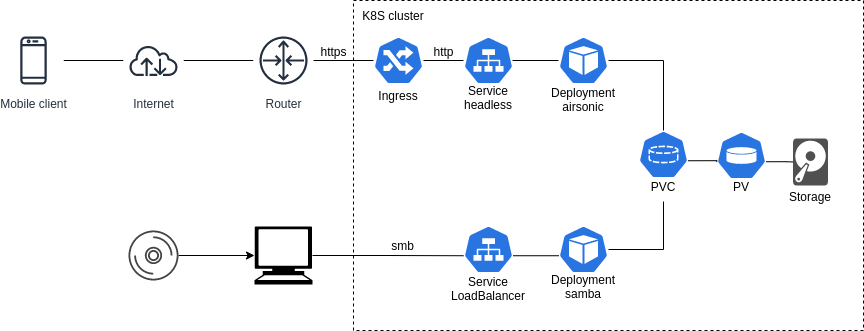

The diagram above was exported from draw.io. Its source (the exported page's mxGraphModel, read from the mxfile embedded in the PNG):
<mxGraphModel dx="1102" dy="1025" grid="1" gridSize="10" guides="1" tooltips="1" connect="1" arrows="1" fold="1" page="1" pageScale="1" pageWidth="827" pageHeight="1169" math="0" shadow="0">
  <root>
    <mxCell id="0" />
    <mxCell id="1" parent="0" />
    <mxCell id="Japm0-wcFfVaK6H4ZNOb-40" value="" style="rounded=0;whiteSpace=wrap;html=1;fillColor=none;dashed=1;" parent="1" vertex="1">
      <mxGeometry x="420" y="90" width="510" height="330" as="geometry" />
    </mxCell>
    <mxCell id="Japm0-wcFfVaK6H4ZNOb-11" value="" style="edgeStyle=orthogonalEdgeStyle;rounded=0;orthogonalLoop=1;jettySize=auto;html=1;endArrow=none;endFill=0;" parent="1" source="Japm0-wcFfVaK6H4ZNOb-7" target="Japm0-wcFfVaK6H4ZNOb-8" edge="1">
      <mxGeometry relative="1" as="geometry" />
    </mxCell>
    <mxCell id="Japm0-wcFfVaK6H4ZNOb-7" value="Router" style="sketch=0;outlineConnect=0;fontColor=#232F3E;gradientColor=none;strokeColor=#232F3E;fillColor=#ffffff;dashed=0;verticalLabelPosition=bottom;verticalAlign=top;align=center;html=1;fontSize=12;fontStyle=0;aspect=fixed;shape=mxgraph.aws4.resourceIcon;resIcon=mxgraph.aws4.router;" parent="1" vertex="1">
      <mxGeometry x="320" y="120" width="60" height="60" as="geometry" />
    </mxCell>
    <mxCell id="Japm0-wcFfVaK6H4ZNOb-10" style="edgeStyle=orthogonalEdgeStyle;rounded=0;orthogonalLoop=1;jettySize=auto;html=1;endArrow=none;endFill=0;" parent="1" source="Japm0-wcFfVaK6H4ZNOb-8" target="Japm0-wcFfVaK6H4ZNOb-9" edge="1">
      <mxGeometry relative="1" as="geometry" />
    </mxCell>
    <mxCell id="Japm0-wcFfVaK6H4ZNOb-8" value="Internet" style="sketch=0;outlineConnect=0;fontColor=#232F3E;gradientColor=none;strokeColor=#232F3E;fillColor=#ffffff;dashed=0;verticalLabelPosition=bottom;verticalAlign=top;align=center;html=1;fontSize=12;fontStyle=0;aspect=fixed;shape=mxgraph.aws4.resourceIcon;resIcon=mxgraph.aws4.internet;" parent="1" vertex="1">
      <mxGeometry x="190" y="120" width="60" height="60" as="geometry" />
    </mxCell>
    <mxCell id="Japm0-wcFfVaK6H4ZNOb-9" value="Mobile client" style="sketch=0;outlineConnect=0;fontColor=#232F3E;gradientColor=none;strokeColor=#232F3E;fillColor=#ffffff;dashed=0;verticalLabelPosition=bottom;verticalAlign=top;align=center;html=1;fontSize=12;fontStyle=0;aspect=fixed;shape=mxgraph.aws4.resourceIcon;resIcon=mxgraph.aws4.mobile_client;" parent="1" vertex="1">
      <mxGeometry x="70" y="120" width="60" height="60" as="geometry" />
    </mxCell>
    <mxCell id="Japm0-wcFfVaK6H4ZNOb-25" style="edgeStyle=orthogonalEdgeStyle;rounded=0;orthogonalLoop=1;jettySize=auto;html=1;endArrow=none;endFill=0;" parent="1" source="Japm0-wcFfVaK6H4ZNOb-14" target="Japm0-wcFfVaK6H4ZNOb-17" edge="1">
      <mxGeometry relative="1" as="geometry" />
    </mxCell>
    <mxCell id="Japm0-wcFfVaK6H4ZNOb-23" style="edgeStyle=orthogonalEdgeStyle;rounded=0;orthogonalLoop=1;jettySize=auto;html=1;endArrow=none;endFill=0;" parent="1" source="Japm0-wcFfVaK6H4ZNOb-17" target="Japm0-wcFfVaK6H4ZNOb-7" edge="1">
      <mxGeometry relative="1" as="geometry" />
    </mxCell>
    <mxCell id="Japm0-wcFfVaK6H4ZNOb-26" style="edgeStyle=orthogonalEdgeStyle;rounded=0;orthogonalLoop=1;jettySize=auto;html=1;entryX=0.98;entryY=0.5;entryDx=0;entryDy=0;entryPerimeter=0;endArrow=none;endFill=0;" parent="1" source="Japm0-wcFfVaK6H4ZNOb-21" target="Japm0-wcFfVaK6H4ZNOb-14" edge="1">
      <mxGeometry relative="1" as="geometry" />
    </mxCell>
    <mxCell id="Japm0-wcFfVaK6H4ZNOb-36" style="edgeStyle=orthogonalEdgeStyle;rounded=0;orthogonalLoop=1;jettySize=auto;html=1;" parent="1" source="Japm0-wcFfVaK6H4ZNOb-34" target="Japm0-wcFfVaK6H4ZNOb-35" edge="1">
      <mxGeometry relative="1" as="geometry" />
    </mxCell>
    <mxCell id="Japm0-wcFfVaK6H4ZNOb-34" value="" style="sketch=0;pointerEvents=1;shadow=0;dashed=0;html=1;strokeColor=none;fillColor=#434445;aspect=fixed;labelPosition=center;verticalLabelPosition=bottom;verticalAlign=top;align=center;outlineConnect=0;shape=mxgraph.vvd.cd;" parent="1" vertex="1">
      <mxGeometry x="195" y="320" width="50" height="50" as="geometry" />
    </mxCell>
    <mxCell id="Japm0-wcFfVaK6H4ZNOb-38" style="edgeStyle=orthogonalEdgeStyle;rounded=0;orthogonalLoop=1;jettySize=auto;html=1;entryX=0.005;entryY=0.63;entryDx=0;entryDy=0;entryPerimeter=0;endArrow=none;endFill=0;" parent="1" source="Japm0-wcFfVaK6H4ZNOb-35" target="ATbcMoJDvJTWcNL0jAH0-1" edge="1">
      <mxGeometry relative="1" as="geometry">
        <mxPoint x="380" y="370" as="targetPoint" />
      </mxGeometry>
    </mxCell>
    <mxCell id="Japm0-wcFfVaK6H4ZNOb-35" value="" style="shape=mxgraph.signs.tech.computer;html=1;pointerEvents=1;fillColor=#000000;strokeColor=none;verticalLabelPosition=bottom;verticalAlign=top;align=center;" parent="1" vertex="1">
      <mxGeometry x="321" y="316" width="58" height="58" as="geometry" />
    </mxCell>
    <mxCell id="ATbcMoJDvJTWcNL0jAH0-4" value="" style="group" parent="1" vertex="1" connectable="0">
      <mxGeometry x="515" y="315" width="80" height="78" as="geometry" />
    </mxCell>
    <mxCell id="ATbcMoJDvJTWcNL0jAH0-1" value="" style="sketch=0;html=1;dashed=0;whitespace=wrap;fillColor=#2875E2;strokeColor=#ffffff;points=[[0.005,0.63,0],[0.1,0.2,0],[0.9,0.2,0],[0.5,0,0],[0.995,0.63,0],[0.72,0.99,0],[0.5,1,0],[0.28,0.99,0]];shape=mxgraph.kubernetes.icon;prIcon=svc" parent="ATbcMoJDvJTWcNL0jAH0-4" vertex="1">
      <mxGeometry x="15" width="50" height="48" as="geometry" />
    </mxCell>
    <mxCell id="ATbcMoJDvJTWcNL0jAH0-3" value="Service&lt;br&gt;LoadBalancer" style="text;html=1;strokeColor=none;fillColor=none;align=center;verticalAlign=middle;whiteSpace=wrap;rounded=0;" parent="ATbcMoJDvJTWcNL0jAH0-4" vertex="1">
      <mxGeometry y="48" width="80" height="30" as="geometry" />
    </mxCell>
    <mxCell id="ATbcMoJDvJTWcNL0jAH0-6" value="" style="group" parent="1" vertex="1" connectable="0">
      <mxGeometry x="525" y="126" width="60" height="74" as="geometry" />
    </mxCell>
    <mxCell id="Japm0-wcFfVaK6H4ZNOb-14" value="" style="sketch=0;html=1;dashed=0;whitespace=wrap;fillColor=#2875E2;strokeColor=#ffffff;points=[[0.005,0.63,0],[0.1,0.2,0],[0.9,0.2,0],[0.5,0,0],[0.995,0.63,0],[0.72,0.99,0],[0.5,1,0],[0.28,0.99,0]];shape=mxgraph.kubernetes.icon;prIcon=svc" parent="ATbcMoJDvJTWcNL0jAH0-6" vertex="1">
      <mxGeometry x="5" width="50" height="48" as="geometry" />
    </mxCell>
    <mxCell id="ATbcMoJDvJTWcNL0jAH0-5" value="Service&lt;br&gt;headless" style="text;html=1;strokeColor=none;fillColor=none;align=center;verticalAlign=middle;whiteSpace=wrap;rounded=0;" parent="ATbcMoJDvJTWcNL0jAH0-6" vertex="1">
      <mxGeometry y="46" width="60" height="30" as="geometry" />
    </mxCell>
    <mxCell id="ATbcMoJDvJTWcNL0jAH0-8" value="" style="group" parent="1" vertex="1" connectable="0">
      <mxGeometry x="435" y="126" width="60" height="74" as="geometry" />
    </mxCell>
    <mxCell id="Japm0-wcFfVaK6H4ZNOb-17" value="" style="sketch=0;html=1;dashed=0;whitespace=wrap;fillColor=#2875E2;strokeColor=#ffffff;points=[[0.005,0.63,0],[0.1,0.2,0],[0.9,0.2,0],[0.5,0,0],[0.995,0.63,0],[0.72,0.99,0],[0.5,1,0],[0.28,0.99,0]];shape=mxgraph.kubernetes.icon;prIcon=ing" parent="ATbcMoJDvJTWcNL0jAH0-8" vertex="1">
      <mxGeometry x="5" width="50" height="48" as="geometry" />
    </mxCell>
    <mxCell id="ATbcMoJDvJTWcNL0jAH0-7" value="Ingress" style="text;html=1;strokeColor=none;fillColor=none;align=center;verticalAlign=middle;whiteSpace=wrap;rounded=0;" parent="ATbcMoJDvJTWcNL0jAH0-8" vertex="1">
      <mxGeometry y="44" width="60" height="30" as="geometry" />
    </mxCell>
    <mxCell id="ATbcMoJDvJTWcNL0jAH0-10" value="" style="group" parent="1" vertex="1" connectable="0">
      <mxGeometry x="620" y="315" width="60" height="76" as="geometry" />
    </mxCell>
    <mxCell id="ATbcMoJDvJTWcNL0jAH0-2" value="Deployment&lt;br&gt;samba" style="text;html=1;strokeColor=none;fillColor=none;align=center;verticalAlign=middle;whiteSpace=wrap;rounded=0;" parent="ATbcMoJDvJTWcNL0jAH0-10" vertex="1">
      <mxGeometry y="46" width="60" height="30" as="geometry" />
    </mxCell>
    <mxCell id="ATbcMoJDvJTWcNL0jAH0-9" value="" style="sketch=0;html=1;dashed=0;whitespace=wrap;fillColor=#2875E2;strokeColor=#ffffff;points=[[0.005,0.63,0],[0.1,0.2,0],[0.9,0.2,0],[0.5,0,0],[0.995,0.63,0],[0.72,0.99,0],[0.5,1,0],[0.28,0.99,0]];shape=mxgraph.kubernetes.icon;prIcon=pod" parent="ATbcMoJDvJTWcNL0jAH0-10" vertex="1">
      <mxGeometry x="5" width="50" height="48" as="geometry" />
    </mxCell>
    <mxCell id="ATbcMoJDvJTWcNL0jAH0-12" value="" style="group" parent="1" vertex="1" connectable="0">
      <mxGeometry x="620" y="126" width="60" height="78" as="geometry" />
    </mxCell>
    <mxCell id="Japm0-wcFfVaK6H4ZNOb-21" value="" style="sketch=0;html=1;dashed=0;whitespace=wrap;fillColor=#2875E2;strokeColor=#ffffff;points=[[0.005,0.63,0],[0.1,0.2,0],[0.9,0.2,0],[0.5,0,0],[0.995,0.63,0],[0.72,0.99,0],[0.5,1,0],[0.28,0.99,0]];shape=mxgraph.kubernetes.icon;prIcon=pod" parent="ATbcMoJDvJTWcNL0jAH0-12" vertex="1">
      <mxGeometry x="5" width="50" height="48" as="geometry" />
    </mxCell>
    <mxCell id="ATbcMoJDvJTWcNL0jAH0-11" value="Deployment&lt;br&gt;airsonic" style="text;html=1;strokeColor=none;fillColor=none;align=center;verticalAlign=middle;whiteSpace=wrap;rounded=0;" parent="ATbcMoJDvJTWcNL0jAH0-12" vertex="1">
      <mxGeometry y="48" width="60" height="30" as="geometry" />
    </mxCell>
    <mxCell id="ATbcMoJDvJTWcNL0jAH0-20" style="edgeStyle=orthogonalEdgeStyle;rounded=0;orthogonalLoop=1;jettySize=auto;html=1;exitX=0.995;exitY=0.63;exitDx=0;exitDy=0;exitPerimeter=0;entryX=0.005;entryY=0.63;entryDx=0;entryDy=0;entryPerimeter=0;endArrow=none;endFill=0;" parent="1" source="ATbcMoJDvJTWcNL0jAH0-1" target="ATbcMoJDvJTWcNL0jAH0-9" edge="1">
      <mxGeometry relative="1" as="geometry" />
    </mxCell>
    <mxCell id="ATbcMoJDvJTWcNL0jAH0-29" value="" style="group" parent="1" vertex="1" connectable="0">
      <mxGeometry x="700" y="220" width="207" height="81" as="geometry" />
    </mxCell>
    <mxCell id="ATbcMoJDvJTWcNL0jAH0-22" value="" style="group" parent="ATbcMoJDvJTWcNL0jAH0-29" vertex="1" connectable="0">
      <mxGeometry width="60" height="71" as="geometry" />
    </mxCell>
    <mxCell id="Japm0-wcFfVaK6H4ZNOb-16" value="" style="sketch=0;html=1;dashed=0;whitespace=wrap;fillColor=#2875E2;strokeColor=#ffffff;points=[[0.005,0.63,0],[0.1,0.2,0],[0.9,0.2,0],[0.5,0,0],[0.995,0.63,0],[0.72,0.99,0],[0.5,1,0],[0.28,0.99,0]];shape=mxgraph.kubernetes.icon;prIcon=pvc" parent="ATbcMoJDvJTWcNL0jAH0-22" vertex="1">
      <mxGeometry x="5" width="50" height="48" as="geometry" />
    </mxCell>
    <mxCell id="ATbcMoJDvJTWcNL0jAH0-21" value="PVC" style="text;html=1;strokeColor=none;fillColor=none;align=center;verticalAlign=middle;whiteSpace=wrap;rounded=0;" parent="ATbcMoJDvJTWcNL0jAH0-22" vertex="1">
      <mxGeometry y="41" width="60" height="30" as="geometry" />
    </mxCell>
    <mxCell id="ATbcMoJDvJTWcNL0jAH0-24" value="" style="group" parent="ATbcMoJDvJTWcNL0jAH0-29" vertex="1" connectable="0">
      <mxGeometry x="78" y="1" width="60" height="70" as="geometry" />
    </mxCell>
    <mxCell id="Japm0-wcFfVaK6H4ZNOb-13" value="" style="sketch=0;html=1;dashed=0;whitespace=wrap;fillColor=#2875E2;strokeColor=#ffffff;points=[[0.005,0.63,0],[0.1,0.2,0],[0.9,0.2,0],[0.5,0,0],[0.995,0.63,0],[0.72,0.99,0],[0.5,1,0],[0.28,0.99,0]];shape=mxgraph.kubernetes.icon;prIcon=vol" parent="ATbcMoJDvJTWcNL0jAH0-24" vertex="1">
      <mxGeometry x="5" width="50" height="48" as="geometry" />
    </mxCell>
    <mxCell id="ATbcMoJDvJTWcNL0jAH0-23" value="PV" style="text;html=1;strokeColor=none;fillColor=none;align=center;verticalAlign=middle;whiteSpace=wrap;rounded=0;" parent="ATbcMoJDvJTWcNL0jAH0-24" vertex="1">
      <mxGeometry y="40" width="60" height="30" as="geometry" />
    </mxCell>
    <mxCell id="ATbcMoJDvJTWcNL0jAH0-26" value="" style="group" parent="ATbcMoJDvJTWcNL0jAH0-29" vertex="1" connectable="0">
      <mxGeometry x="147" y="8" width="60" height="73" as="geometry" />
    </mxCell>
    <mxCell id="Japm0-wcFfVaK6H4ZNOb-31" value="" style="sketch=0;pointerEvents=1;shadow=0;dashed=0;html=1;strokeColor=none;fillColor=#505050;labelPosition=center;verticalLabelPosition=bottom;verticalAlign=top;outlineConnect=0;align=center;shape=mxgraph.office.devices.hard_disk;" parent="ATbcMoJDvJTWcNL0jAH0-26" vertex="1">
      <mxGeometry x="12.600000000000023" width="34.81" height="47" as="geometry" />
    </mxCell>
    <mxCell id="ATbcMoJDvJTWcNL0jAH0-25" value="Storage" style="text;html=1;strokeColor=none;fillColor=none;align=center;verticalAlign=middle;whiteSpace=wrap;rounded=0;" parent="ATbcMoJDvJTWcNL0jAH0-26" vertex="1">
      <mxGeometry y="43" width="60" height="30" as="geometry" />
    </mxCell>
    <mxCell id="ATbcMoJDvJTWcNL0jAH0-28" style="edgeStyle=orthogonalEdgeStyle;rounded=0;orthogonalLoop=1;jettySize=auto;html=1;exitX=0.995;exitY=0.63;exitDx=0;exitDy=0;exitPerimeter=0;entryX=0.005;entryY=0.63;entryDx=0;entryDy=0;entryPerimeter=0;endArrow=none;endFill=0;" parent="ATbcMoJDvJTWcNL0jAH0-29" source="Japm0-wcFfVaK6H4ZNOb-16" target="Japm0-wcFfVaK6H4ZNOb-13" edge="1">
      <mxGeometry relative="1" as="geometry" />
    </mxCell>
    <mxCell id="ATbcMoJDvJTWcNL0jAH0-27" style="edgeStyle=orthogonalEdgeStyle;rounded=0;orthogonalLoop=1;jettySize=auto;html=1;exitX=0.995;exitY=0.63;exitDx=0;exitDy=0;exitPerimeter=0;endArrow=none;endFill=0;" parent="ATbcMoJDvJTWcNL0jAH0-29" source="Japm0-wcFfVaK6H4ZNOb-13" target="Japm0-wcFfVaK6H4ZNOb-31" edge="1">
      <mxGeometry relative="1" as="geometry" />
    </mxCell>
    <mxCell id="ATbcMoJDvJTWcNL0jAH0-30" style="edgeStyle=orthogonalEdgeStyle;rounded=0;orthogonalLoop=1;jettySize=auto;html=1;entryX=0.5;entryY=0;entryDx=0;entryDy=0;entryPerimeter=0;endArrow=none;endFill=0;" parent="1" source="Japm0-wcFfVaK6H4ZNOb-21" target="Japm0-wcFfVaK6H4ZNOb-16" edge="1">
      <mxGeometry relative="1" as="geometry" />
    </mxCell>
    <mxCell id="ATbcMoJDvJTWcNL0jAH0-31" style="edgeStyle=orthogonalEdgeStyle;rounded=0;orthogonalLoop=1;jettySize=auto;html=1;entryX=0.5;entryY=1;entryDx=0;entryDy=0;endArrow=none;endFill=0;" parent="1" source="ATbcMoJDvJTWcNL0jAH0-9" target="ATbcMoJDvJTWcNL0jAH0-21" edge="1">
      <mxGeometry relative="1" as="geometry" />
    </mxCell>
    <mxCell id="ATbcMoJDvJTWcNL0jAH0-33" value="K8S cluster" style="text;html=1;strokeColor=none;fillColor=none;align=center;verticalAlign=middle;whiteSpace=wrap;rounded=0;" parent="1" vertex="1">
      <mxGeometry x="420" y="90" width="80" height="30" as="geometry" />
    </mxCell>
    <mxCell id="3hzGMPbm2Y7hsLyaMMYt-1" value="https" style="text;html=1;strokeColor=none;fillColor=none;align=center;verticalAlign=middle;whiteSpace=wrap;rounded=0;" vertex="1" parent="1">
      <mxGeometry x="380" y="126" width="41" height="30" as="geometry" />
    </mxCell>
    <mxCell id="3hzGMPbm2Y7hsLyaMMYt-2" value="http" style="text;html=1;strokeColor=none;fillColor=none;align=center;verticalAlign=middle;whiteSpace=wrap;rounded=0;" vertex="1" parent="1">
      <mxGeometry x="490" y="126" width="41" height="30" as="geometry" />
    </mxCell>
    <mxCell id="3hzGMPbm2Y7hsLyaMMYt-4" value="smb" style="text;html=1;strokeColor=none;fillColor=none;align=center;verticalAlign=middle;whiteSpace=wrap;rounded=0;" vertex="1" parent="1">
      <mxGeometry x="449" y="320" width="41" height="30" as="geometry" />
    </mxCell>
  </root>
</mxGraphModel>